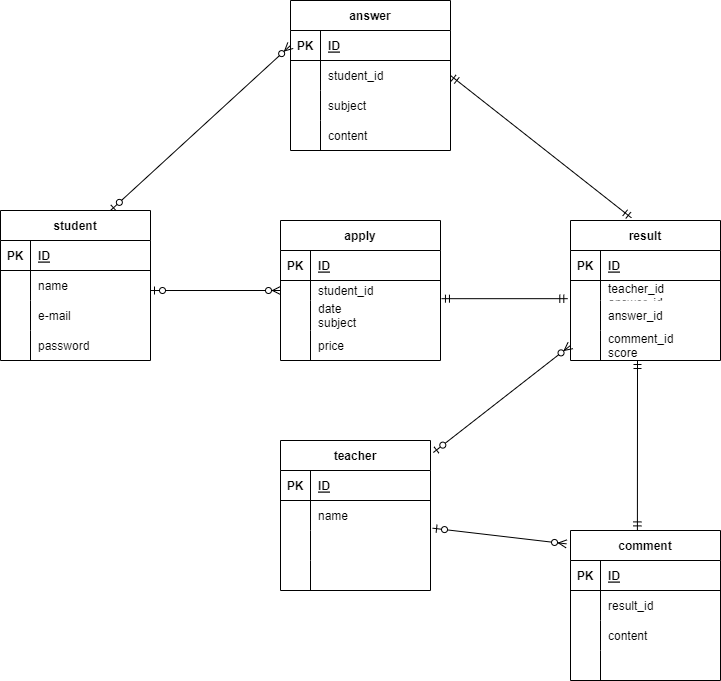

The diagram above was exported from draw.io. Its source (the exported page's mxGraphModel, read from the mxfile embedded in the PNG):
<mxGraphModel dx="861" dy="631" grid="1" gridSize="10" guides="1" tooltips="1" connect="1" arrows="1" fold="1" page="1" pageScale="1" pageWidth="827" pageHeight="1169" math="0" shadow="0">
  <root>
    <mxCell id="0" />
    <mxCell id="1" parent="0" />
    <mxCell id="32" value="student" style="shape=table;startSize=30;container=1;collapsible=1;childLayout=tableLayout;fixedRows=1;rowLines=0;fontStyle=1;align=center;resizeLast=1;" parent="1" vertex="1">
      <mxGeometry y="240" width="150" height="150" as="geometry" />
    </mxCell>
    <mxCell id="33" value="" style="shape=partialRectangle;collapsible=0;dropTarget=0;pointerEvents=0;fillColor=none;top=0;left=0;bottom=1;right=0;points=[[0,0.5],[1,0.5]];portConstraint=eastwest;" parent="32" vertex="1">
      <mxGeometry y="30" width="150" height="30" as="geometry" />
    </mxCell>
    <mxCell id="34" value="PK" style="shape=partialRectangle;connectable=0;fillColor=none;top=0;left=0;bottom=0;right=0;fontStyle=1;overflow=hidden;" parent="33" vertex="1">
      <mxGeometry width="30" height="30" as="geometry">
        <mxRectangle width="30" height="30" as="alternateBounds" />
      </mxGeometry>
    </mxCell>
    <mxCell id="35" value="ID" style="shape=partialRectangle;connectable=0;fillColor=none;top=0;left=0;bottom=0;right=0;align=left;spacingLeft=6;fontStyle=5;overflow=hidden;" parent="33" vertex="1">
      <mxGeometry x="30" width="120" height="30" as="geometry">
        <mxRectangle width="120" height="30" as="alternateBounds" />
      </mxGeometry>
    </mxCell>
    <mxCell id="36" value="" style="shape=partialRectangle;collapsible=0;dropTarget=0;pointerEvents=0;fillColor=none;top=0;left=0;bottom=0;right=0;points=[[0,0.5],[1,0.5]];portConstraint=eastwest;" parent="32" vertex="1">
      <mxGeometry y="60" width="150" height="30" as="geometry" />
    </mxCell>
    <mxCell id="37" value="" style="shape=partialRectangle;connectable=0;fillColor=none;top=0;left=0;bottom=0;right=0;editable=1;overflow=hidden;" parent="36" vertex="1">
      <mxGeometry width="30" height="30" as="geometry">
        <mxRectangle width="30" height="30" as="alternateBounds" />
      </mxGeometry>
    </mxCell>
    <mxCell id="38" value="name" style="shape=partialRectangle;connectable=0;fillColor=none;top=0;left=0;bottom=0;right=0;align=left;spacingLeft=6;overflow=hidden;" parent="36" vertex="1">
      <mxGeometry x="30" width="120" height="30" as="geometry">
        <mxRectangle width="120" height="30" as="alternateBounds" />
      </mxGeometry>
    </mxCell>
    <mxCell id="39" value="" style="shape=partialRectangle;collapsible=0;dropTarget=0;pointerEvents=0;fillColor=none;top=0;left=0;bottom=0;right=0;points=[[0,0.5],[1,0.5]];portConstraint=eastwest;" parent="32" vertex="1">
      <mxGeometry y="90" width="150" height="30" as="geometry" />
    </mxCell>
    <mxCell id="40" value="" style="shape=partialRectangle;connectable=0;fillColor=none;top=0;left=0;bottom=0;right=0;editable=1;overflow=hidden;" parent="39" vertex="1">
      <mxGeometry width="30" height="30" as="geometry">
        <mxRectangle width="30" height="30" as="alternateBounds" />
      </mxGeometry>
    </mxCell>
    <mxCell id="41" value="e-mail" style="shape=partialRectangle;connectable=0;fillColor=none;top=0;left=0;bottom=0;right=0;align=left;spacingLeft=6;overflow=hidden;" parent="39" vertex="1">
      <mxGeometry x="30" width="120" height="30" as="geometry">
        <mxRectangle width="120" height="30" as="alternateBounds" />
      </mxGeometry>
    </mxCell>
    <mxCell id="42" value="" style="shape=partialRectangle;collapsible=0;dropTarget=0;pointerEvents=0;fillColor=none;top=0;left=0;bottom=0;right=0;points=[[0,0.5],[1,0.5]];portConstraint=eastwest;" parent="32" vertex="1">
      <mxGeometry y="120" width="150" height="30" as="geometry" />
    </mxCell>
    <mxCell id="43" value="" style="shape=partialRectangle;connectable=0;fillColor=none;top=0;left=0;bottom=0;right=0;editable=1;overflow=hidden;" parent="42" vertex="1">
      <mxGeometry width="30" height="30" as="geometry">
        <mxRectangle width="30" height="30" as="alternateBounds" />
      </mxGeometry>
    </mxCell>
    <mxCell id="44" value="password" style="shape=partialRectangle;connectable=0;fillColor=none;top=0;left=0;bottom=0;right=0;align=left;spacingLeft=6;overflow=hidden;" parent="42" vertex="1">
      <mxGeometry x="30" width="120" height="30" as="geometry">
        <mxRectangle width="120" height="30" as="alternateBounds" />
      </mxGeometry>
    </mxCell>
    <mxCell id="73" value="apply" style="shape=table;startSize=30;container=1;collapsible=1;childLayout=tableLayout;fixedRows=1;rowLines=0;fontStyle=1;align=center;resizeLast=1;" vertex="1" parent="1">
      <mxGeometry x="280" y="250" width="160" height="140" as="geometry" />
    </mxCell>
    <mxCell id="74" value="" style="shape=partialRectangle;collapsible=0;dropTarget=0;pointerEvents=0;fillColor=none;top=0;left=0;bottom=1;right=0;points=[[0,0.5],[1,0.5]];portConstraint=eastwest;" vertex="1" parent="73">
      <mxGeometry y="30" width="160" height="30" as="geometry" />
    </mxCell>
    <mxCell id="75" value="PK" style="shape=partialRectangle;connectable=0;fillColor=none;top=0;left=0;bottom=0;right=0;fontStyle=1;overflow=hidden;" vertex="1" parent="74">
      <mxGeometry width="30" height="30" as="geometry">
        <mxRectangle width="30" height="30" as="alternateBounds" />
      </mxGeometry>
    </mxCell>
    <mxCell id="76" value="ID" style="shape=partialRectangle;connectable=0;fillColor=none;top=0;left=0;bottom=0;right=0;align=left;spacingLeft=6;fontStyle=5;overflow=hidden;" vertex="1" parent="74">
      <mxGeometry x="30" width="130" height="30" as="geometry">
        <mxRectangle width="130" height="30" as="alternateBounds" />
      </mxGeometry>
    </mxCell>
    <mxCell id="77" value="" style="shape=partialRectangle;collapsible=0;dropTarget=0;pointerEvents=0;fillColor=none;top=0;left=0;bottom=0;right=0;points=[[0,0.5],[1,0.5]];portConstraint=eastwest;" vertex="1" parent="73">
      <mxGeometry y="60" width="160" height="20" as="geometry" />
    </mxCell>
    <mxCell id="78" value="" style="shape=partialRectangle;connectable=0;fillColor=none;top=0;left=0;bottom=0;right=0;editable=1;overflow=hidden;" vertex="1" parent="77">
      <mxGeometry width="30" height="20" as="geometry">
        <mxRectangle width="30" height="20" as="alternateBounds" />
      </mxGeometry>
    </mxCell>
    <mxCell id="79" value="student_id" style="shape=partialRectangle;connectable=0;fillColor=none;top=0;left=0;bottom=0;right=0;align=left;spacingLeft=6;overflow=hidden;" vertex="1" parent="77">
      <mxGeometry x="30" width="130" height="20" as="geometry">
        <mxRectangle width="130" height="20" as="alternateBounds" />
      </mxGeometry>
    </mxCell>
    <mxCell id="80" value="" style="shape=partialRectangle;collapsible=0;dropTarget=0;pointerEvents=0;fillColor=none;top=0;left=0;bottom=0;right=0;points=[[0,0.5],[1,0.5]];portConstraint=eastwest;" vertex="1" parent="73">
      <mxGeometry y="80" width="160" height="30" as="geometry" />
    </mxCell>
    <mxCell id="81" value="" style="shape=partialRectangle;connectable=0;fillColor=none;top=0;left=0;bottom=0;right=0;editable=1;overflow=hidden;" vertex="1" parent="80">
      <mxGeometry width="30" height="30" as="geometry">
        <mxRectangle width="30" height="30" as="alternateBounds" />
      </mxGeometry>
    </mxCell>
    <mxCell id="82" value="date&#10;subject" style="shape=partialRectangle;connectable=0;fillColor=none;top=0;left=0;bottom=0;right=0;align=left;spacingLeft=6;overflow=hidden;" vertex="1" parent="80">
      <mxGeometry x="30" width="130" height="30" as="geometry">
        <mxRectangle width="130" height="30" as="alternateBounds" />
      </mxGeometry>
    </mxCell>
    <mxCell id="83" value="" style="shape=partialRectangle;collapsible=0;dropTarget=0;pointerEvents=0;fillColor=none;top=0;left=0;bottom=0;right=0;points=[[0,0.5],[1,0.5]];portConstraint=eastwest;" vertex="1" parent="73">
      <mxGeometry y="110" width="160" height="30" as="geometry" />
    </mxCell>
    <mxCell id="84" value="" style="shape=partialRectangle;connectable=0;fillColor=none;top=0;left=0;bottom=0;right=0;editable=1;overflow=hidden;" vertex="1" parent="83">
      <mxGeometry width="30" height="30" as="geometry">
        <mxRectangle width="30" height="30" as="alternateBounds" />
      </mxGeometry>
    </mxCell>
    <mxCell id="85" value="price" style="shape=partialRectangle;connectable=0;fillColor=none;top=0;left=0;bottom=0;right=0;align=left;spacingLeft=6;overflow=hidden;" vertex="1" parent="83">
      <mxGeometry x="30" width="130" height="30" as="geometry">
        <mxRectangle width="130" height="30" as="alternateBounds" />
      </mxGeometry>
    </mxCell>
    <mxCell id="89" value="result" style="shape=table;startSize=30;container=1;collapsible=1;childLayout=tableLayout;fixedRows=1;rowLines=0;fontStyle=1;align=center;resizeLast=1;" vertex="1" parent="1">
      <mxGeometry x="570" y="250" width="150" height="140" as="geometry" />
    </mxCell>
    <mxCell id="90" value="" style="shape=partialRectangle;collapsible=0;dropTarget=0;pointerEvents=0;fillColor=none;top=0;left=0;bottom=1;right=0;points=[[0,0.5],[1,0.5]];portConstraint=eastwest;" vertex="1" parent="89">
      <mxGeometry y="30" width="150" height="30" as="geometry" />
    </mxCell>
    <mxCell id="91" value="PK" style="shape=partialRectangle;connectable=0;fillColor=none;top=0;left=0;bottom=0;right=0;fontStyle=1;overflow=hidden;" vertex="1" parent="90">
      <mxGeometry width="30" height="30" as="geometry">
        <mxRectangle width="30" height="30" as="alternateBounds" />
      </mxGeometry>
    </mxCell>
    <mxCell id="92" value="ID" style="shape=partialRectangle;connectable=0;fillColor=none;top=0;left=0;bottom=0;right=0;align=left;spacingLeft=6;fontStyle=5;overflow=hidden;" vertex="1" parent="90">
      <mxGeometry x="30" width="120" height="30" as="geometry">
        <mxRectangle width="120" height="30" as="alternateBounds" />
      </mxGeometry>
    </mxCell>
    <mxCell id="96" value="" style="shape=partialRectangle;collapsible=0;dropTarget=0;pointerEvents=0;fillColor=none;top=0;left=0;bottom=0;right=0;points=[[0,0.5],[1,0.5]];portConstraint=eastwest;" vertex="1" parent="89">
      <mxGeometry y="60" width="150" height="20" as="geometry" />
    </mxCell>
    <mxCell id="97" value="" style="shape=partialRectangle;connectable=0;fillColor=none;top=0;left=0;bottom=0;right=0;editable=1;overflow=hidden;" vertex="1" parent="96">
      <mxGeometry width="30" height="20" as="geometry">
        <mxRectangle width="30" height="20" as="alternateBounds" />
      </mxGeometry>
    </mxCell>
    <mxCell id="98" value="teacher_id&#10;answer_id" style="shape=partialRectangle;connectable=0;fillColor=none;top=0;left=0;bottom=0;right=0;align=left;spacingLeft=6;overflow=hidden;" vertex="1" parent="96">
      <mxGeometry x="30" width="120" height="20" as="geometry">
        <mxRectangle width="120" height="20" as="alternateBounds" />
      </mxGeometry>
    </mxCell>
    <mxCell id="93" value="" style="shape=partialRectangle;collapsible=0;dropTarget=0;pointerEvents=0;fillColor=none;top=0;left=0;bottom=0;right=0;points=[[0,0.5],[1,0.5]];portConstraint=eastwest;" vertex="1" parent="89">
      <mxGeometry y="80" width="150" height="30" as="geometry" />
    </mxCell>
    <mxCell id="94" value="" style="shape=partialRectangle;connectable=0;fillColor=none;top=0;left=0;bottom=0;right=0;editable=1;overflow=hidden;" vertex="1" parent="93">
      <mxGeometry width="30" height="30" as="geometry">
        <mxRectangle width="30" height="30" as="alternateBounds" />
      </mxGeometry>
    </mxCell>
    <mxCell id="95" value="answer_id" style="shape=partialRectangle;connectable=0;fillColor=none;top=0;left=0;bottom=0;right=0;align=left;spacingLeft=6;overflow=hidden;" vertex="1" parent="93">
      <mxGeometry x="30" width="120" height="30" as="geometry">
        <mxRectangle width="120" height="30" as="alternateBounds" />
      </mxGeometry>
    </mxCell>
    <mxCell id="99" value="" style="shape=partialRectangle;collapsible=0;dropTarget=0;pointerEvents=0;fillColor=none;top=0;left=0;bottom=0;right=0;points=[[0,0.5],[1,0.5]];portConstraint=eastwest;" vertex="1" parent="89">
      <mxGeometry y="110" width="150" height="30" as="geometry" />
    </mxCell>
    <mxCell id="100" value="" style="shape=partialRectangle;connectable=0;fillColor=none;top=0;left=0;bottom=0;right=0;editable=1;overflow=hidden;" vertex="1" parent="99">
      <mxGeometry width="30" height="30" as="geometry">
        <mxRectangle width="30" height="30" as="alternateBounds" />
      </mxGeometry>
    </mxCell>
    <mxCell id="101" value="comment_id&#10;score" style="shape=partialRectangle;connectable=0;fillColor=none;top=0;left=0;bottom=0;right=0;align=left;spacingLeft=6;overflow=hidden;" vertex="1" parent="99">
      <mxGeometry x="30" width="120" height="30" as="geometry">
        <mxRectangle width="120" height="30" as="alternateBounds" />
      </mxGeometry>
    </mxCell>
    <mxCell id="102" value="answer" style="shape=table;startSize=30;container=1;collapsible=1;childLayout=tableLayout;fixedRows=1;rowLines=0;fontStyle=1;align=center;resizeLast=1;" vertex="1" parent="1">
      <mxGeometry x="290" y="30" width="160" height="150" as="geometry" />
    </mxCell>
    <mxCell id="103" value="" style="shape=partialRectangle;collapsible=0;dropTarget=0;pointerEvents=0;fillColor=none;top=0;left=0;bottom=1;right=0;points=[[0,0.5],[1,0.5]];portConstraint=eastwest;" vertex="1" parent="102">
      <mxGeometry y="30" width="160" height="30" as="geometry" />
    </mxCell>
    <mxCell id="104" value="PK" style="shape=partialRectangle;connectable=0;fillColor=none;top=0;left=0;bottom=0;right=0;fontStyle=1;overflow=hidden;" vertex="1" parent="103">
      <mxGeometry width="30" height="30" as="geometry">
        <mxRectangle width="30" height="30" as="alternateBounds" />
      </mxGeometry>
    </mxCell>
    <mxCell id="105" value="ID" style="shape=partialRectangle;connectable=0;fillColor=none;top=0;left=0;bottom=0;right=0;align=left;spacingLeft=6;fontStyle=5;overflow=hidden;" vertex="1" parent="103">
      <mxGeometry x="30" width="130" height="30" as="geometry">
        <mxRectangle width="130" height="30" as="alternateBounds" />
      </mxGeometry>
    </mxCell>
    <mxCell id="106" value="" style="shape=partialRectangle;collapsible=0;dropTarget=0;pointerEvents=0;fillColor=none;top=0;left=0;bottom=0;right=0;points=[[0,0.5],[1,0.5]];portConstraint=eastwest;" vertex="1" parent="102">
      <mxGeometry y="60" width="160" height="30" as="geometry" />
    </mxCell>
    <mxCell id="107" value="" style="shape=partialRectangle;connectable=0;fillColor=none;top=0;left=0;bottom=0;right=0;editable=1;overflow=hidden;" vertex="1" parent="106">
      <mxGeometry width="30" height="30" as="geometry">
        <mxRectangle width="30" height="30" as="alternateBounds" />
      </mxGeometry>
    </mxCell>
    <mxCell id="108" value="student_id" style="shape=partialRectangle;connectable=0;fillColor=none;top=0;left=0;bottom=0;right=0;align=left;spacingLeft=6;overflow=hidden;" vertex="1" parent="106">
      <mxGeometry x="30" width="130" height="30" as="geometry">
        <mxRectangle width="130" height="30" as="alternateBounds" />
      </mxGeometry>
    </mxCell>
    <mxCell id="109" value="" style="shape=partialRectangle;collapsible=0;dropTarget=0;pointerEvents=0;fillColor=none;top=0;left=0;bottom=0;right=0;points=[[0,0.5],[1,0.5]];portConstraint=eastwest;" vertex="1" parent="102">
      <mxGeometry y="90" width="160" height="30" as="geometry" />
    </mxCell>
    <mxCell id="110" value="" style="shape=partialRectangle;connectable=0;fillColor=none;top=0;left=0;bottom=0;right=0;editable=1;overflow=hidden;" vertex="1" parent="109">
      <mxGeometry width="30" height="30" as="geometry">
        <mxRectangle width="30" height="30" as="alternateBounds" />
      </mxGeometry>
    </mxCell>
    <mxCell id="111" value="subject" style="shape=partialRectangle;connectable=0;fillColor=none;top=0;left=0;bottom=0;right=0;align=left;spacingLeft=6;overflow=hidden;" vertex="1" parent="109">
      <mxGeometry x="30" width="130" height="30" as="geometry">
        <mxRectangle width="130" height="30" as="alternateBounds" />
      </mxGeometry>
    </mxCell>
    <mxCell id="112" value="" style="shape=partialRectangle;collapsible=0;dropTarget=0;pointerEvents=0;fillColor=none;top=0;left=0;bottom=0;right=0;points=[[0,0.5],[1,0.5]];portConstraint=eastwest;" vertex="1" parent="102">
      <mxGeometry y="120" width="160" height="30" as="geometry" />
    </mxCell>
    <mxCell id="113" value="" style="shape=partialRectangle;connectable=0;fillColor=none;top=0;left=0;bottom=0;right=0;editable=1;overflow=hidden;" vertex="1" parent="112">
      <mxGeometry width="30" height="30" as="geometry">
        <mxRectangle width="30" height="30" as="alternateBounds" />
      </mxGeometry>
    </mxCell>
    <mxCell id="114" value="content" style="shape=partialRectangle;connectable=0;fillColor=none;top=0;left=0;bottom=0;right=0;align=left;spacingLeft=6;overflow=hidden;" vertex="1" parent="112">
      <mxGeometry x="30" width="130" height="30" as="geometry">
        <mxRectangle width="130" height="30" as="alternateBounds" />
      </mxGeometry>
    </mxCell>
    <mxCell id="115" value="comment" style="shape=table;startSize=30;container=1;collapsible=1;childLayout=tableLayout;fixedRows=1;rowLines=0;fontStyle=1;align=center;resizeLast=1;" vertex="1" parent="1">
      <mxGeometry x="570" y="560" width="150" height="150" as="geometry" />
    </mxCell>
    <mxCell id="116" value="" style="shape=partialRectangle;collapsible=0;dropTarget=0;pointerEvents=0;fillColor=none;top=0;left=0;bottom=1;right=0;points=[[0,0.5],[1,0.5]];portConstraint=eastwest;" vertex="1" parent="115">
      <mxGeometry y="30" width="150" height="30" as="geometry" />
    </mxCell>
    <mxCell id="117" value="PK" style="shape=partialRectangle;connectable=0;fillColor=none;top=0;left=0;bottom=0;right=0;fontStyle=1;overflow=hidden;" vertex="1" parent="116">
      <mxGeometry width="30" height="30" as="geometry">
        <mxRectangle width="30" height="30" as="alternateBounds" />
      </mxGeometry>
    </mxCell>
    <mxCell id="118" value="ID" style="shape=partialRectangle;connectable=0;fillColor=none;top=0;left=0;bottom=0;right=0;align=left;spacingLeft=6;fontStyle=5;overflow=hidden;" vertex="1" parent="116">
      <mxGeometry x="30" width="120" height="30" as="geometry">
        <mxRectangle width="120" height="30" as="alternateBounds" />
      </mxGeometry>
    </mxCell>
    <mxCell id="119" value="" style="shape=partialRectangle;collapsible=0;dropTarget=0;pointerEvents=0;fillColor=none;top=0;left=0;bottom=0;right=0;points=[[0,0.5],[1,0.5]];portConstraint=eastwest;" vertex="1" parent="115">
      <mxGeometry y="60" width="150" height="30" as="geometry" />
    </mxCell>
    <mxCell id="120" value="" style="shape=partialRectangle;connectable=0;fillColor=none;top=0;left=0;bottom=0;right=0;editable=1;overflow=hidden;" vertex="1" parent="119">
      <mxGeometry width="30" height="30" as="geometry">
        <mxRectangle width="30" height="30" as="alternateBounds" />
      </mxGeometry>
    </mxCell>
    <mxCell id="121" value="result_id" style="shape=partialRectangle;connectable=0;fillColor=none;top=0;left=0;bottom=0;right=0;align=left;spacingLeft=6;overflow=hidden;" vertex="1" parent="119">
      <mxGeometry x="30" width="120" height="30" as="geometry">
        <mxRectangle width="120" height="30" as="alternateBounds" />
      </mxGeometry>
    </mxCell>
    <mxCell id="122" value="" style="shape=partialRectangle;collapsible=0;dropTarget=0;pointerEvents=0;fillColor=none;top=0;left=0;bottom=0;right=0;points=[[0,0.5],[1,0.5]];portConstraint=eastwest;" vertex="1" parent="115">
      <mxGeometry y="90" width="150" height="30" as="geometry" />
    </mxCell>
    <mxCell id="123" value="" style="shape=partialRectangle;connectable=0;fillColor=none;top=0;left=0;bottom=0;right=0;editable=1;overflow=hidden;" vertex="1" parent="122">
      <mxGeometry width="30" height="30" as="geometry">
        <mxRectangle width="30" height="30" as="alternateBounds" />
      </mxGeometry>
    </mxCell>
    <mxCell id="124" value="content" style="shape=partialRectangle;connectable=0;fillColor=none;top=0;left=0;bottom=0;right=0;align=left;spacingLeft=6;overflow=hidden;" vertex="1" parent="122">
      <mxGeometry x="30" width="120" height="30" as="geometry">
        <mxRectangle width="120" height="30" as="alternateBounds" />
      </mxGeometry>
    </mxCell>
    <mxCell id="125" value="" style="shape=partialRectangle;collapsible=0;dropTarget=0;pointerEvents=0;fillColor=none;top=0;left=0;bottom=0;right=0;points=[[0,0.5],[1,0.5]];portConstraint=eastwest;" vertex="1" parent="115">
      <mxGeometry y="120" width="150" height="30" as="geometry" />
    </mxCell>
    <mxCell id="126" value="" style="shape=partialRectangle;connectable=0;fillColor=none;top=0;left=0;bottom=0;right=0;editable=1;overflow=hidden;" vertex="1" parent="125">
      <mxGeometry width="30" height="30" as="geometry">
        <mxRectangle width="30" height="30" as="alternateBounds" />
      </mxGeometry>
    </mxCell>
    <mxCell id="127" value="" style="shape=partialRectangle;connectable=0;fillColor=none;top=0;left=0;bottom=0;right=0;align=left;spacingLeft=6;overflow=hidden;" vertex="1" parent="125">
      <mxGeometry x="30" width="120" height="30" as="geometry">
        <mxRectangle width="120" height="30" as="alternateBounds" />
      </mxGeometry>
    </mxCell>
    <mxCell id="128" value="teacher" style="shape=table;startSize=30;container=1;collapsible=1;childLayout=tableLayout;fixedRows=1;rowLines=0;fontStyle=1;align=center;resizeLast=1;" vertex="1" parent="1">
      <mxGeometry x="280" y="470" width="150" height="150" as="geometry" />
    </mxCell>
    <mxCell id="129" value="" style="shape=partialRectangle;collapsible=0;dropTarget=0;pointerEvents=0;fillColor=none;top=0;left=0;bottom=1;right=0;points=[[0,0.5],[1,0.5]];portConstraint=eastwest;" vertex="1" parent="128">
      <mxGeometry y="30" width="150" height="30" as="geometry" />
    </mxCell>
    <mxCell id="130" value="PK" style="shape=partialRectangle;connectable=0;fillColor=none;top=0;left=0;bottom=0;right=0;fontStyle=1;overflow=hidden;" vertex="1" parent="129">
      <mxGeometry width="30" height="30" as="geometry">
        <mxRectangle width="30" height="30" as="alternateBounds" />
      </mxGeometry>
    </mxCell>
    <mxCell id="131" value="ID" style="shape=partialRectangle;connectable=0;fillColor=none;top=0;left=0;bottom=0;right=0;align=left;spacingLeft=6;fontStyle=5;overflow=hidden;" vertex="1" parent="129">
      <mxGeometry x="30" width="120" height="30" as="geometry">
        <mxRectangle width="120" height="30" as="alternateBounds" />
      </mxGeometry>
    </mxCell>
    <mxCell id="132" value="" style="shape=partialRectangle;collapsible=0;dropTarget=0;pointerEvents=0;fillColor=none;top=0;left=0;bottom=0;right=0;points=[[0,0.5],[1,0.5]];portConstraint=eastwest;" vertex="1" parent="128">
      <mxGeometry y="60" width="150" height="30" as="geometry" />
    </mxCell>
    <mxCell id="133" value="" style="shape=partialRectangle;connectable=0;fillColor=none;top=0;left=0;bottom=0;right=0;editable=1;overflow=hidden;" vertex="1" parent="132">
      <mxGeometry width="30" height="30" as="geometry">
        <mxRectangle width="30" height="30" as="alternateBounds" />
      </mxGeometry>
    </mxCell>
    <mxCell id="134" value="name" style="shape=partialRectangle;connectable=0;fillColor=none;top=0;left=0;bottom=0;right=0;align=left;spacingLeft=6;overflow=hidden;" vertex="1" parent="132">
      <mxGeometry x="30" width="120" height="30" as="geometry">
        <mxRectangle width="120" height="30" as="alternateBounds" />
      </mxGeometry>
    </mxCell>
    <mxCell id="135" value="" style="shape=partialRectangle;collapsible=0;dropTarget=0;pointerEvents=0;fillColor=none;top=0;left=0;bottom=0;right=0;points=[[0,0.5],[1,0.5]];portConstraint=eastwest;" vertex="1" parent="128">
      <mxGeometry y="90" width="150" height="30" as="geometry" />
    </mxCell>
    <mxCell id="136" value="" style="shape=partialRectangle;connectable=0;fillColor=none;top=0;left=0;bottom=0;right=0;editable=1;overflow=hidden;" vertex="1" parent="135">
      <mxGeometry width="30" height="30" as="geometry">
        <mxRectangle width="30" height="30" as="alternateBounds" />
      </mxGeometry>
    </mxCell>
    <mxCell id="137" value="" style="shape=partialRectangle;connectable=0;fillColor=none;top=0;left=0;bottom=0;right=0;align=left;spacingLeft=6;overflow=hidden;" vertex="1" parent="135">
      <mxGeometry x="30" width="120" height="30" as="geometry">
        <mxRectangle width="120" height="30" as="alternateBounds" />
      </mxGeometry>
    </mxCell>
    <mxCell id="138" value="" style="shape=partialRectangle;collapsible=0;dropTarget=0;pointerEvents=0;fillColor=none;top=0;left=0;bottom=0;right=0;points=[[0,0.5],[1,0.5]];portConstraint=eastwest;" vertex="1" parent="128">
      <mxGeometry y="120" width="150" height="30" as="geometry" />
    </mxCell>
    <mxCell id="139" value="" style="shape=partialRectangle;connectable=0;fillColor=none;top=0;left=0;bottom=0;right=0;editable=1;overflow=hidden;" vertex="1" parent="138">
      <mxGeometry width="30" height="30" as="geometry">
        <mxRectangle width="30" height="30" as="alternateBounds" />
      </mxGeometry>
    </mxCell>
    <mxCell id="140" value="" style="shape=partialRectangle;connectable=0;fillColor=none;top=0;left=0;bottom=0;right=0;align=left;spacingLeft=6;overflow=hidden;" vertex="1" parent="138">
      <mxGeometry x="30" width="120" height="30" as="geometry">
        <mxRectangle width="120" height="30" as="alternateBounds" />
      </mxGeometry>
    </mxCell>
    <mxCell id="141" value="" style="fontSize=12;html=1;endArrow=ERmandOne;startArrow=ERmandOne;strokeWidth=1;entryX=-0.018;entryY=-0.061;entryDx=0;entryDy=0;entryPerimeter=0;exitX=1.006;exitY=0.909;exitDx=0;exitDy=0;exitPerimeter=0;" edge="1" parent="1" source="77" target="93">
      <mxGeometry width="100" height="100" relative="1" as="geometry">
        <mxPoint x="440" y="118" as="sourcePoint" />
        <mxPoint x="470" y="290" as="targetPoint" />
      </mxGeometry>
    </mxCell>
    <mxCell id="142" value="" style="fontSize=12;html=1;endArrow=ERmandOne;startArrow=ERmandOne;strokeWidth=1;exitX=0.446;exitY=-0.004;exitDx=0;exitDy=0;exitPerimeter=0;" edge="1" parent="1" source="115">
      <mxGeometry width="100" height="100" relative="1" as="geometry">
        <mxPoint x="370" y="390" as="sourcePoint" />
        <mxPoint x="637" y="390" as="targetPoint" />
      </mxGeometry>
    </mxCell>
    <mxCell id="145" value="" style="fontSize=12;html=1;endArrow=ERmandOne;startArrow=ERmandOne;strokeWidth=1;exitX=1;exitY=0.5;exitDx=0;exitDy=0;entryX=0.406;entryY=-0.019;entryDx=0;entryDy=0;entryPerimeter=0;" edge="1" parent="1" source="106" target="89">
      <mxGeometry width="100" height="100" relative="1" as="geometry">
        <mxPoint x="480" y="140" as="sourcePoint" />
        <mxPoint x="580" y="40" as="targetPoint" />
      </mxGeometry>
    </mxCell>
    <mxCell id="146" value="" style="fontSize=12;html=1;endArrow=ERzeroToMany;startArrow=ERzeroToOne;strokeWidth=1;entryX=0;entryY=0.5;entryDx=0;entryDy=0;" edge="1" parent="1" target="103">
      <mxGeometry width="100" height="100" relative="1" as="geometry">
        <mxPoint x="110" y="240" as="sourcePoint" />
        <mxPoint x="210" y="140" as="targetPoint" />
      </mxGeometry>
    </mxCell>
    <mxCell id="147" value="" style="fontSize=12;html=1;endArrow=ERzeroToMany;startArrow=ERzeroToOne;strokeWidth=1;exitX=1;exitY=0.667;exitDx=0;exitDy=0;exitPerimeter=0;entryX=0;entryY=0.5;entryDx=0;entryDy=0;" edge="1" parent="1" source="36" target="77">
      <mxGeometry width="100" height="100" relative="1" as="geometry">
        <mxPoint x="310" y="370" as="sourcePoint" />
        <mxPoint x="410" y="270" as="targetPoint" />
      </mxGeometry>
    </mxCell>
    <mxCell id="148" value="" style="fontSize=12;html=1;endArrow=ERzeroToMany;startArrow=ERzeroToOne;strokeWidth=1;entryX=0;entryY=0.5;entryDx=0;entryDy=0;exitX=1.019;exitY=0.08;exitDx=0;exitDy=0;exitPerimeter=0;" edge="1" parent="1" source="128" target="99">
      <mxGeometry width="100" height="100" relative="1" as="geometry">
        <mxPoint x="310" y="450" as="sourcePoint" />
        <mxPoint x="410" y="350" as="targetPoint" />
      </mxGeometry>
    </mxCell>
    <mxCell id="149" value="" style="fontSize=12;html=1;endArrow=ERzeroToMany;startArrow=ERzeroToOne;strokeWidth=1;entryX=-0.027;entryY=0.089;entryDx=0;entryDy=0;entryPerimeter=0;exitX=1.014;exitY=0.923;exitDx=0;exitDy=0;exitPerimeter=0;" edge="1" parent="1" source="132" target="115">
      <mxGeometry width="100" height="100" relative="1" as="geometry">
        <mxPoint x="310" y="450" as="sourcePoint" />
        <mxPoint x="410" y="350" as="targetPoint" />
      </mxGeometry>
    </mxCell>
  </root>
</mxGraphModel>